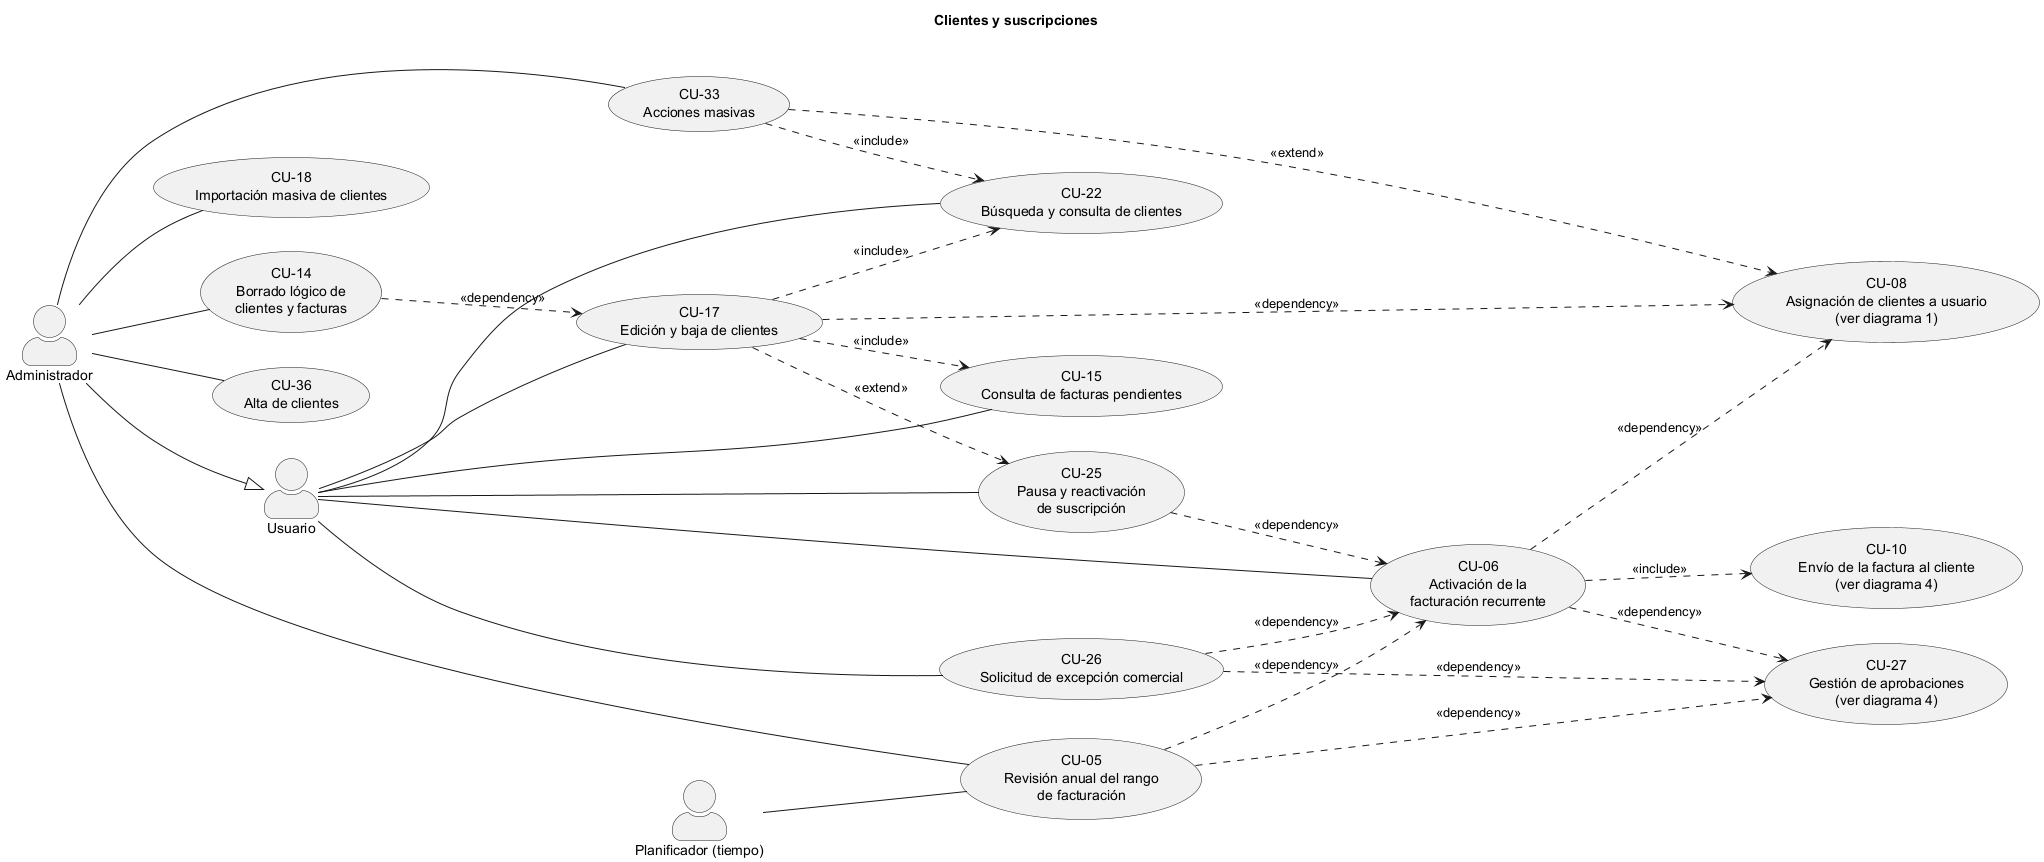

The diagram above was rendered by PlantUML. Its source (embedded in the PNG):
@startuml
skinparam actorstyle awesome
left to right direction
title Clientes y suscripciones

actor :Administrador: as admin
actor :Planificador (tiempo): as planificador
actor :Usuario: as usuario

admin --|> usuario
usecase "CU-18\nImportación masiva de clientes" as cu18
usecase "CU-14\nBorrado lógico de\nclientes y facturas" as cu14
usecase "CU-27\nGestión de aprobaciones\n(ver diagrama 4)" as cu27
usecase "CU-26\nSolicitud de excepción comercial" as cu26
usecase "CU-25\nPausa y reactivación\nde suscripción" as cu25
usecase "CU-08\nAsignación de clientes a usuario\n(ver diagrama 1)" as cu08
usecase "CU-36\nAlta de clientes" as cu36
usecase "CU-17\nEdición y baja de clientes" as cu17
usecase "CU-33\nAcciones masivas" as cu33
usecase "CU-06\nActivación de la\nfacturación recurrente" as cu06
usecase "CU-10\nEnvío de la factura al cliente\n(ver diagrama 4)" as cu10
usecase "CU-22\nBúsqueda y consulta de clientes" as cu22
usecase "CU-05\nRevisión anual del rango\nde facturación" as cu05
usecase "CU-15\nConsulta de facturas pendientes" as cu15

usuario -- cu06
usuario -- cu15
usuario -- cu17
usuario -- cu22
usuario -- cu25
usuario -- cu26

admin -- cu05
admin -- cu14
admin -- cu18
admin -- cu33
admin -- cu36

planificador -- cu05

cu05 ..> cu06 : <<dependency>>
cu05 ..> cu27 : <<dependency>>
cu06 ..> cu08 : <<dependency>>
cu06 ..> cu10 : <<include>>
cu06 ..> cu27 : <<dependency>>
cu14 ..> cu17 : <<dependency>>
cu17 ..> cu08 : <<dependency>>
cu17 ..> cu15 : <<include>>
cu17 ..> cu22 : <<include>>
cu17 ..> cu25 : <<extend>>
cu25 ..> cu06 : <<dependency>>
cu26 ..> cu06 : <<dependency>>
cu26 ..> cu27 : <<dependency>>
cu33 ..> cu08 : <<extend>>
cu33 ..> cu22 : <<include>>
@enduml